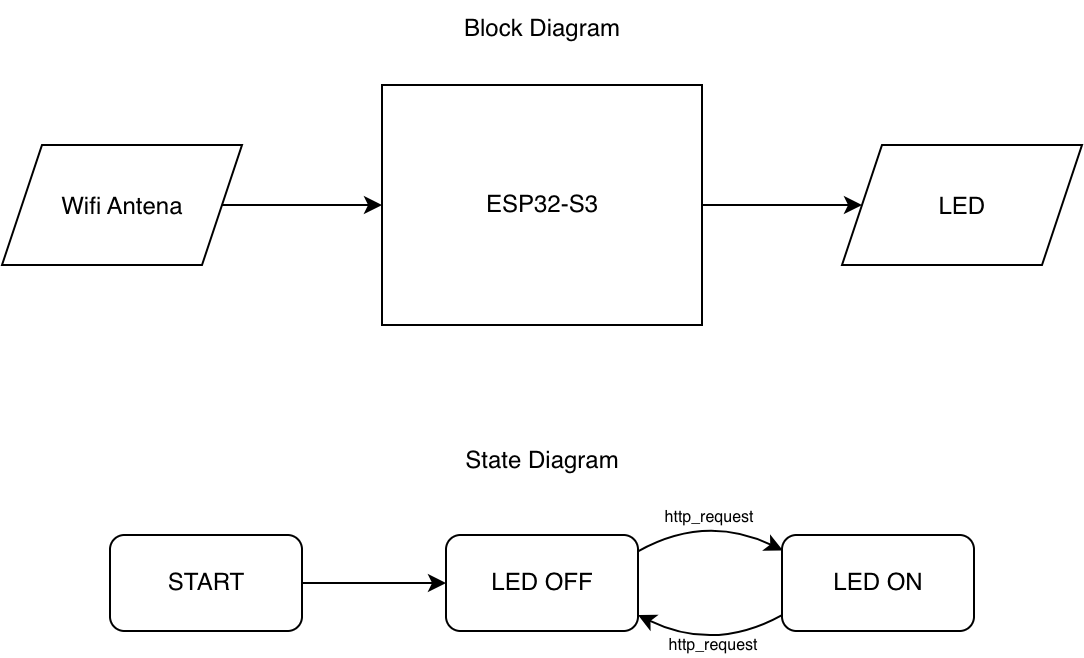

The diagram above was exported from draw.io. Its source (the exported page's mxGraphModel, read from the mxfile embedded in the PNG):
<mxGraphModel dx="833" dy="490" grid="0" gridSize="10" guides="1" tooltips="1" connect="1" arrows="1" fold="1" page="1" pageScale="1" pageWidth="850" pageHeight="1100" background="light-dark(#ffffff, #121212)" math="0" shadow="0">
  <root>
    <mxCell id="0" />
    <mxCell id="1" parent="0" />
    <mxCell id="MWjilXtzguYvZ2LtF4Dh-8" edge="1" parent="1" source="cUIqxzdC_3gfySrqS-j2-1" style="edgeStyle=orthogonalEdgeStyle;rounded=0;orthogonalLoop=1;jettySize=auto;html=1;" target="MWjilXtzguYvZ2LtF4Dh-7" value="">
      <mxGeometry relative="1" as="geometry" />
    </mxCell>
    <mxCell id="cUIqxzdC_3gfySrqS-j2-1" parent="1" style="rounded=0;whiteSpace=wrap;html=1;fontFamily=Helvetica;" value="ESP32-S3" vertex="1">
      <mxGeometry height="120" width="160" x="345" y="87" as="geometry" />
    </mxCell>
    <mxCell id="MWjilXtzguYvZ2LtF4Dh-6" edge="1" parent="1" source="MWjilXtzguYvZ2LtF4Dh-5" style="edgeStyle=orthogonalEdgeStyle;rounded=0;orthogonalLoop=1;jettySize=auto;html=1;entryX=0;entryY=0.5;entryDx=0;entryDy=0;" target="cUIqxzdC_3gfySrqS-j2-1">
      <mxGeometry relative="1" as="geometry" />
    </mxCell>
    <mxCell id="MWjilXtzguYvZ2LtF4Dh-5" parent="1" style="shape=parallelogram;perimeter=parallelogramPerimeter;whiteSpace=wrap;html=1;shapeInside=1;fixedSize=1;rounded=0;" value="Wifi Antena" vertex="1">
      <mxGeometry height="60" width="120" x="155" y="117" as="geometry" />
    </mxCell>
    <mxCell id="MWjilXtzguYvZ2LtF4Dh-7" parent="1" style="shape=parallelogram;perimeter=parallelogramPerimeter;whiteSpace=wrap;html=1;shapeInside=1;fixedSize=1;rounded=0;" value="LED&lt;div&gt;&lt;br/&gt;&lt;/div&gt;" vertex="1">
      <mxGeometry height="60" width="120" x="575" y="117" as="geometry" />
    </mxCell>
    <mxCell id="O3l6btIFQVsHY09eCaVT-42" edge="1" parent="1" source="O3l6btIFQVsHY09eCaVT-34" style="edgeStyle=orthogonalEdgeStyle;curved=1;rounded=0;orthogonalLoop=1;jettySize=auto;html=1;exitX=1;exitY=0.5;exitDx=0;exitDy=0;entryX=0;entryY=0.5;entryDx=0;entryDy=0;" target="O3l6btIFQVsHY09eCaVT-36">
      <mxGeometry relative="1" as="geometry" />
    </mxCell>
    <mxCell id="O3l6btIFQVsHY09eCaVT-34" parent="1" style="rounded=1;whiteSpace=wrap;html=1;" value="START" vertex="1">
      <mxGeometry height="48" width="96" x="209" y="312" as="geometry" />
    </mxCell>
    <mxCell id="O3l6btIFQVsHY09eCaVT-35" parent="1" style="rounded=1;whiteSpace=wrap;html=1;" value="LED ON" vertex="1">
      <mxGeometry height="48" width="96" x="545" y="312" as="geometry" />
    </mxCell>
    <mxCell id="O3l6btIFQVsHY09eCaVT-36" parent="1" style="rounded=1;whiteSpace=wrap;html=1;" value="LED OFF" vertex="1">
      <mxGeometry height="48" width="96" x="377" y="312" as="geometry" />
    </mxCell>
    <mxCell id="O3l6btIFQVsHY09eCaVT-40" parent="1" style="text;html=1;whiteSpace=wrap;strokeColor=none;fillColor=none;align=center;verticalAlign=middle;rounded=0;" value="Block Diagram" vertex="1">
      <mxGeometry height="30" width="100" x="375" y="44" as="geometry" />
    </mxCell>
    <mxCell id="O3l6btIFQVsHY09eCaVT-41" parent="1" style="text;html=1;whiteSpace=wrap;strokeColor=none;fillColor=none;align=center;verticalAlign=middle;rounded=0;" value="State Diagram" vertex="1">
      <mxGeometry height="30" width="100" x="375" y="260" as="geometry" />
    </mxCell>
    <mxCell id="O3l6btIFQVsHY09eCaVT-50" edge="1" parent="1" source="O3l6btIFQVsHY09eCaVT-36" style="endArrow=classic;html=1;rounded=0;curved=1;entryX=0.004;entryY=0.16;entryDx=0;entryDy=0;entryPerimeter=0;exitX=1;exitY=0.171;exitDx=0;exitDy=0;exitPerimeter=0;" target="O3l6btIFQVsHY09eCaVT-35" value="">
      <mxGeometry height="50" relative="1" width="50" as="geometry">
        <Array as="points">
          <mxPoint x="506.6" y="301.41" />
        </Array>
        <mxPoint x="455" y="355" as="sourcePoint" />
        <mxPoint x="505" y="305" as="targetPoint" />
      </mxGeometry>
    </mxCell>
    <mxCell id="O3l6btIFQVsHY09eCaVT-53" connectable="0" parent="O3l6btIFQVsHY09eCaVT-50" style="edgeLabel;html=1;align=center;verticalAlign=middle;resizable=0;points=[];labelBackgroundColor=none;" value="&lt;font style=&quot;font-size: 8px;&quot;&gt;http_request&lt;/font&gt;" vertex="1">
      <mxGeometry relative="1" x="0.1258" y="-6" as="geometry">
        <mxPoint x="-2" y="-8" as="offset" />
      </mxGeometry>
    </mxCell>
    <mxCell id="O3l6btIFQVsHY09eCaVT-54" connectable="0" parent="O3l6btIFQVsHY09eCaVT-50" style="edgeLabel;html=1;align=center;verticalAlign=middle;resizable=0;points=[];labelBackgroundColor=none;" value="&lt;span style=&quot;font-size: 8px;&quot;&gt;http_request&lt;/span&gt;" vertex="1">
      <mxGeometry relative="1" x="0.1258" y="-6" as="geometry">
        <mxPoint y="56" as="offset" />
      </mxGeometry>
    </mxCell>
    <mxCell id="O3l6btIFQVsHY09eCaVT-51" edge="1" parent="1" style="endArrow=classic;html=1;rounded=0;curved=1;entryX=0.004;entryY=0.16;entryDx=0;entryDy=0;entryPerimeter=0;exitX=1;exitY=0.171;exitDx=0;exitDy=0;exitPerimeter=0;" value="">
      <mxGeometry height="50" relative="1" width="50" as="geometry">
        <Array as="points">
          <mxPoint x="511.4" y="370.59000000000003" />
        </Array>
        <mxPoint x="545" y="352.0000000000001" as="sourcePoint" />
        <mxPoint x="473" y="352.0000000000001" as="targetPoint" />
      </mxGeometry>
    </mxCell>
  </root>
</mxGraphModel>